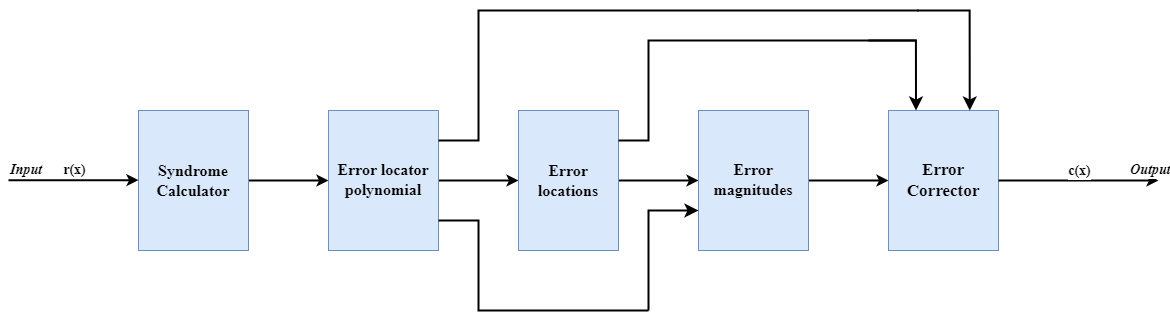

The diagram above was exported from draw.io. Its source (the exported page's mxGraphModel, read from the mxfile embedded in the PNG):
<mxGraphModel dx="1257" dy="651" grid="1" gridSize="10" guides="1" tooltips="1" connect="1" arrows="1" fold="1" page="1" pageScale="1" pageWidth="850" pageHeight="1100" math="0" shadow="0">
  <root>
    <mxCell id="0" />
    <mxCell id="1" parent="0" />
    <mxCell id="WGJHbUNZVD123IjbNL_H-37" value="" style="edgeStyle=orthogonalEdgeStyle;rounded=0;orthogonalLoop=1;jettySize=auto;html=1;strokeWidth=2;" edge="1" parent="1" source="WGJHbUNZVD123IjbNL_H-2" target="WGJHbUNZVD123IjbNL_H-4">
      <mxGeometry relative="1" as="geometry" />
    </mxCell>
    <mxCell id="WGJHbUNZVD123IjbNL_H-2" value="&lt;div&gt;&lt;b&gt;&lt;font style=&quot;font-size: 16px;&quot; face=&quot;Times New Roman&quot;&gt;Syndrome Calculator&lt;/font&gt;&lt;/b&gt;&lt;br&gt;&lt;/div&gt;" style="rounded=0;whiteSpace=wrap;html=1;fillColor=#dae8fc;strokeColor=#6c8ebf;align=center;" vertex="1" parent="1">
      <mxGeometry x="170" y="170" width="110" height="140" as="geometry" />
    </mxCell>
    <mxCell id="WGJHbUNZVD123IjbNL_H-39" value="" style="edgeStyle=orthogonalEdgeStyle;rounded=0;orthogonalLoop=1;jettySize=auto;html=1;strokeWidth=2;" edge="1" parent="1" source="WGJHbUNZVD123IjbNL_H-4" target="WGJHbUNZVD123IjbNL_H-6">
      <mxGeometry relative="1" as="geometry" />
    </mxCell>
    <mxCell id="WGJHbUNZVD123IjbNL_H-4" value="&lt;table style=&quot;&quot; width=&quot;100%&quot;&gt;&lt;tbody&gt;&lt;tr&gt;&lt;td width=&quot;94%&quot;&gt;&lt;font face=&quot;Times New Roman&quot; style=&quot;font-size: 16px;&quot;&gt;&lt;b&gt;Error locator polynomial&lt;/b&gt;&lt;/font&gt;&lt;/td&gt;&lt;/tr&gt;&lt;tr&gt;&lt;/tr&gt;&lt;/tbody&gt;&lt;/table&gt;" style="rounded=0;whiteSpace=wrap;html=1;fillColor=#dae8fc;strokeColor=#6c8ebf;" vertex="1" parent="1">
      <mxGeometry x="360" y="170" width="110" height="140" as="geometry" />
    </mxCell>
    <mxCell id="WGJHbUNZVD123IjbNL_H-42" value="" style="edgeStyle=orthogonalEdgeStyle;rounded=0;orthogonalLoop=1;jettySize=auto;html=1;strokeWidth=2;" edge="1" parent="1" source="WGJHbUNZVD123IjbNL_H-6" target="WGJHbUNZVD123IjbNL_H-8">
      <mxGeometry relative="1" as="geometry" />
    </mxCell>
    <mxCell id="WGJHbUNZVD123IjbNL_H-6" value="&lt;span style=&quot;font-family: &amp;quot;Times New Roman&amp;quot;; font-size: medium; text-align: start;&quot;&gt;&lt;b&gt;Error locations&lt;/b&gt;&lt;/span&gt;" style="rounded=0;whiteSpace=wrap;html=1;fillColor=#dae8fc;strokeColor=#6c8ebf;" vertex="1" parent="1">
      <mxGeometry x="550" y="170" width="100" height="140" as="geometry" />
    </mxCell>
    <mxCell id="WGJHbUNZVD123IjbNL_H-45" value="" style="edgeStyle=orthogonalEdgeStyle;rounded=0;orthogonalLoop=1;jettySize=auto;html=1;strokeWidth=2;" edge="1" parent="1" source="WGJHbUNZVD123IjbNL_H-8" target="WGJHbUNZVD123IjbNL_H-33">
      <mxGeometry relative="1" as="geometry" />
    </mxCell>
    <mxCell id="WGJHbUNZVD123IjbNL_H-8" value="&lt;table style=&quot;&quot; width=&quot;100%&quot;&gt;&lt;tbody&gt;&lt;tr&gt;&lt;td width=&quot;94%&quot;&gt;&lt;font style=&quot;font-size: 16px;&quot; face=&quot;Times New Roman&quot;&gt;&lt;b&gt;Error magnitudes&lt;/b&gt;&lt;/font&gt;&lt;/td&gt;&lt;/tr&gt;&lt;tr&gt;&lt;/tr&gt;&lt;/tbody&gt;&lt;/table&gt;" style="rounded=0;whiteSpace=wrap;html=1;fillColor=#dae8fc;strokeColor=#6c8ebf;" vertex="1" parent="1">
      <mxGeometry x="730" y="170" width="110" height="140" as="geometry" />
    </mxCell>
    <mxCell id="WGJHbUNZVD123IjbNL_H-33" value="&lt;b style=&quot;font-family: &amp;quot;Times New Roman&amp;quot;; font-size: 17px;&quot;&gt;Error Corrector&lt;/b&gt;" style="rounded=0;whiteSpace=wrap;html=1;fillColor=#dae8fc;strokeColor=#6c8ebf;" vertex="1" parent="1">
      <mxGeometry x="920" y="170" width="110" height="140" as="geometry" />
    </mxCell>
    <mxCell id="WGJHbUNZVD123IjbNL_H-34" value="" style="endArrow=classic;html=1;rounded=0;strokeWidth=2;" edge="1" parent="1">
      <mxGeometry relative="1" as="geometry">
        <mxPoint x="40" y="239.66" as="sourcePoint" />
        <mxPoint x="170" y="239.66" as="targetPoint" />
      </mxGeometry>
    </mxCell>
    <mxCell id="WGJHbUNZVD123IjbNL_H-35" value="&lt;font face=&quot;Times New Roman&quot; style=&quot;font-size: 14px;&quot;&gt;&lt;b&gt;r(x)&lt;/b&gt;&lt;/font&gt;" style="edgeLabel;resizable=0;html=1;;align=center;verticalAlign=middle;" connectable="0" vertex="1" parent="WGJHbUNZVD123IjbNL_H-34">
      <mxGeometry relative="1" as="geometry">
        <mxPoint y="-10" as="offset" />
      </mxGeometry>
    </mxCell>
    <mxCell id="WGJHbUNZVD123IjbNL_H-36" value="&lt;font style=&quot;font-size: 14px;&quot; face=&quot;Times New Roman&quot;&gt;&lt;i style=&quot;&quot;&gt;&lt;b style=&quot;&quot;&gt;Input&lt;/b&gt;&lt;/i&gt;&lt;/font&gt;" style="edgeLabel;resizable=0;html=1;;align=left;verticalAlign=bottom;" connectable="0" vertex="1" parent="WGJHbUNZVD123IjbNL_H-34">
      <mxGeometry x="-1" relative="1" as="geometry" />
    </mxCell>
    <mxCell id="WGJHbUNZVD123IjbNL_H-40" value="" style="edgeStyle=elbowEdgeStyle;elbow=horizontal;endArrow=none;html=1;curved=0;rounded=0;endSize=8;startSize=8;startFill=0;strokeWidth=2;" edge="1" parent="1">
      <mxGeometry width="50" height="50" relative="1" as="geometry">
        <mxPoint x="470" y="200" as="sourcePoint" />
        <mxPoint x="950" y="70" as="targetPoint" />
        <Array as="points">
          <mxPoint x="510" y="140" />
        </Array>
      </mxGeometry>
    </mxCell>
    <mxCell id="WGJHbUNZVD123IjbNL_H-41" value="" style="edgeStyle=segmentEdgeStyle;endArrow=classic;html=1;curved=0;rounded=0;endSize=8;startSize=8;entryX=0.25;entryY=0;entryDx=0;entryDy=0;strokeWidth=2;" edge="1" parent="1">
      <mxGeometry width="50" height="50" relative="1" as="geometry">
        <mxPoint x="948.74" y="70" as="sourcePoint" />
        <mxPoint x="1001.24" y="170" as="targetPoint" />
      </mxGeometry>
    </mxCell>
    <mxCell id="WGJHbUNZVD123IjbNL_H-43" value="" style="edgeStyle=elbowEdgeStyle;elbow=horizontal;endArrow=none;html=1;curved=0;rounded=0;endSize=8;startSize=8;strokeWidth=2;startFill=0;" edge="1" parent="1">
      <mxGeometry width="50" height="50" relative="1" as="geometry">
        <mxPoint x="650" y="200" as="sourcePoint" />
        <mxPoint x="948" y="100" as="targetPoint" />
        <Array as="points">
          <mxPoint x="680" y="150" />
        </Array>
      </mxGeometry>
    </mxCell>
    <mxCell id="WGJHbUNZVD123IjbNL_H-44" value="" style="edgeStyle=segmentEdgeStyle;endArrow=classic;html=1;curved=0;rounded=0;endSize=8;startSize=8;strokeWidth=2;entryX=0.25;entryY=0;entryDx=0;entryDy=0;" edge="1" parent="1" target="WGJHbUNZVD123IjbNL_H-33">
      <mxGeometry width="50" height="50" relative="1" as="geometry">
        <mxPoint x="900" y="100" as="sourcePoint" />
        <mxPoint x="950" y="150" as="targetPoint" />
      </mxGeometry>
    </mxCell>
    <mxCell id="WGJHbUNZVD123IjbNL_H-46" value="" style="endArrow=classic;html=1;rounded=0;strokeWidth=2;" edge="1" parent="1">
      <mxGeometry relative="1" as="geometry">
        <mxPoint x="1030" y="240" as="sourcePoint" />
        <mxPoint x="1190" y="240" as="targetPoint" />
      </mxGeometry>
    </mxCell>
    <mxCell id="WGJHbUNZVD123IjbNL_H-47" value="&lt;b&gt;&lt;font style=&quot;font-size: 14px;&quot; face=&quot;Times New Roman&quot;&gt;c(x)&lt;/font&gt;&lt;/b&gt;" style="edgeLabel;resizable=0;html=1;;align=center;verticalAlign=middle;" connectable="0" vertex="1" parent="WGJHbUNZVD123IjbNL_H-46">
      <mxGeometry relative="1" as="geometry">
        <mxPoint y="-10" as="offset" />
      </mxGeometry>
    </mxCell>
    <mxCell id="WGJHbUNZVD123IjbNL_H-48" value="&lt;font face=&quot;Times New Roman&quot; style=&quot;font-size: 14px;&quot;&gt;&lt;b&gt;&lt;i&gt;Output&lt;/i&gt;&lt;/b&gt;&lt;/font&gt;" style="edgeLabel;resizable=0;html=1;;align=left;verticalAlign=bottom;" connectable="0" vertex="1" parent="WGJHbUNZVD123IjbNL_H-46">
      <mxGeometry x="-1" relative="1" as="geometry">
        <mxPoint x="130" as="offset" />
      </mxGeometry>
    </mxCell>
    <mxCell id="WGJHbUNZVD123IjbNL_H-50" value="" style="edgeStyle=elbowEdgeStyle;elbow=horizontal;endArrow=none;html=1;curved=0;rounded=0;endSize=8;startSize=8;strokeWidth=2;startFill=0;" edge="1" parent="1">
      <mxGeometry width="50" height="50" relative="1" as="geometry">
        <mxPoint x="470" y="280" as="sourcePoint" />
        <mxPoint x="680" y="370" as="targetPoint" />
        <Array as="points">
          <mxPoint x="510" y="330" />
        </Array>
      </mxGeometry>
    </mxCell>
    <mxCell id="WGJHbUNZVD123IjbNL_H-51" value="" style="edgeStyle=segmentEdgeStyle;endArrow=none;html=1;curved=0;rounded=0;endSize=8;startSize=8;startArrow=classic;startFill=1;strokeWidth=2;" edge="1" parent="1">
      <mxGeometry width="50" height="50" relative="1" as="geometry">
        <mxPoint x="729.9988235294122" y="270" as="sourcePoint" />
        <mxPoint x="680" y="370" as="targetPoint" />
      </mxGeometry>
    </mxCell>
  </root>
</mxGraphModel>